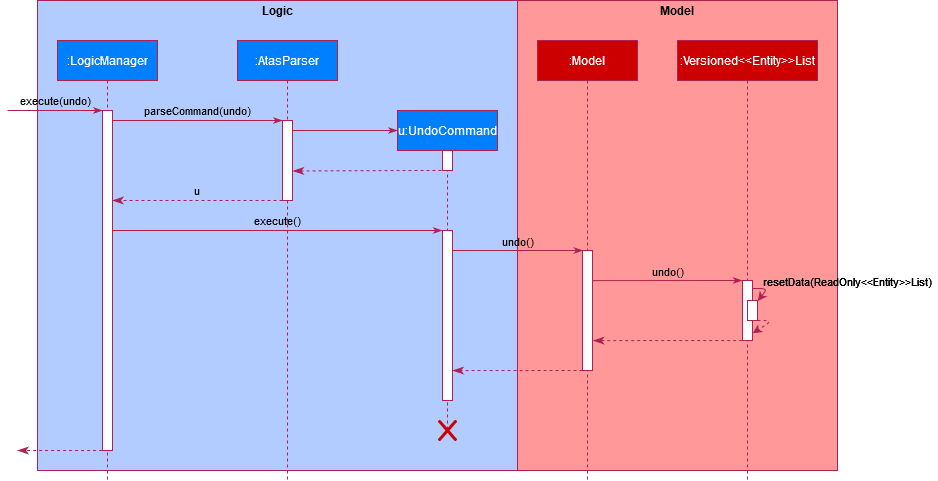

The diagram above was exported from draw.io. Its source (the exported page's mxGraphModel, read from the mxfile embedded in the PNG):
<mxGraphModel dx="1550" dy="819" grid="1" gridSize="10" guides="1" tooltips="1" connect="1" arrows="1" fold="1" page="1" pageScale="1" pageWidth="850" pageHeight="1100" math="0" shadow="0">
  <root>
    <mxCell id="0" />
    <mxCell id="1" parent="0" />
    <mxCell id="Ma97sl_EZtQbR77XTgTt-11" value="" style="rounded=0;whiteSpace=wrap;html=1;strokeColor=#ac2150;fillColor=#b3ccff;" vertex="1" parent="1">
      <mxGeometry x="100" y="40" width="480" height="470" as="geometry" />
    </mxCell>
    <mxCell id="3nuBFxr9cyL0pnOWT2aG-1" value=":LogicManager" style="shape=umlLifeline;perimeter=lifelinePerimeter;container=1;collapsible=0;recursiveResize=0;rounded=0;shadow=0;strokeWidth=1;strokeColor=#ac2150;fontColor=#FFFFFF;fillColor=#007fff;" parent="1" vertex="1">
      <mxGeometry x="120" y="80" width="100" height="440" as="geometry" />
    </mxCell>
    <mxCell id="3nuBFxr9cyL0pnOWT2aG-2" value="" style="points=[];perimeter=orthogonalPerimeter;rounded=0;shadow=0;strokeWidth=1;strokeColor=#AC2150;" parent="3nuBFxr9cyL0pnOWT2aG-1" vertex="1">
      <mxGeometry x="45" y="70" width="10" height="340" as="geometry" />
    </mxCell>
    <mxCell id="3nuBFxr9cyL0pnOWT2aG-5" value=":AtasParser" style="shape=umlLifeline;perimeter=lifelinePerimeter;container=1;collapsible=0;recursiveResize=0;rounded=0;shadow=0;strokeWidth=1;strokeColor=#ac2150;fontColor=#FFFFFF;fillColor=#007fff;" parent="1" vertex="1">
      <mxGeometry x="300" y="80" width="100" height="440" as="geometry" />
    </mxCell>
    <mxCell id="3nuBFxr9cyL0pnOWT2aG-6" value="" style="points=[];perimeter=orthogonalPerimeter;rounded=0;shadow=0;strokeWidth=1;strokeColor=#AC2150;" parent="3nuBFxr9cyL0pnOWT2aG-5" vertex="1">
      <mxGeometry x="45" y="80" width="10" height="80" as="geometry" />
    </mxCell>
    <mxCell id="3nuBFxr9cyL0pnOWT2aG-7" value="u" style="verticalAlign=bottom;endArrow=classicThin;dashed=1;endSize=8;exitX=0;exitY=0.95;shadow=0;strokeWidth=1;endFill=1;labelBackgroundColor=none;strokeColor=#ac2150;" parent="1" edge="1">
      <mxGeometry relative="1" as="geometry">
        <mxPoint x="175" y="240" as="targetPoint" />
        <mxPoint x="345" y="239.99999999999994" as="sourcePoint" />
        <Array as="points">
          <mxPoint x="300" y="240" />
        </Array>
        <mxPoint as="offset" />
      </mxGeometry>
    </mxCell>
    <mxCell id="3nuBFxr9cyL0pnOWT2aG-8" value="parseCommand(undo)" style="verticalAlign=bottom;endArrow=classicThin;entryX=0;entryY=0;shadow=0;strokeWidth=1;endFill=1;labelBackgroundColor=none;strokeColor=#AC2150;" parent="1" source="3nuBFxr9cyL0pnOWT2aG-2" target="3nuBFxr9cyL0pnOWT2aG-6" edge="1">
      <mxGeometry relative="1" as="geometry">
        <mxPoint x="275" y="160" as="sourcePoint" />
      </mxGeometry>
    </mxCell>
    <mxCell id="Ma97sl_EZtQbR77XTgTt-1" value="execute(undo)" style="verticalAlign=bottom;endArrow=classicThin;entryX=0;entryY=0;shadow=0;strokeWidth=1;endFill=1;labelBackgroundColor=none;strokeColor=#ac2150;" edge="1" parent="1">
      <mxGeometry relative="1" as="geometry">
        <mxPoint x="70" y="150" as="sourcePoint" />
        <mxPoint x="165" y="150.0000000000001" as="targetPoint" />
      </mxGeometry>
    </mxCell>
    <mxCell id="Ma97sl_EZtQbR77XTgTt-3" value="" style="verticalAlign=bottom;endArrow=classicThin;shadow=0;strokeWidth=1;endFill=1;strokeColor=#ac2150;" edge="1" parent="1">
      <mxGeometry relative="1" as="geometry">
        <mxPoint x="355" y="170" as="sourcePoint" />
        <mxPoint x="460" y="170" as="targetPoint" />
      </mxGeometry>
    </mxCell>
    <mxCell id="Ma97sl_EZtQbR77XTgTt-4" value="u:UndoCommand" style="shape=umlLifeline;perimeter=lifelinePerimeter;container=1;collapsible=0;recursiveResize=0;rounded=0;shadow=0;strokeWidth=1;strokeColor=#ac2150;fontColor=#FFFFFF;fillColor=#007fff;" vertex="1" parent="1">
      <mxGeometry x="460" y="150" width="100" height="320" as="geometry" />
    </mxCell>
    <mxCell id="Ma97sl_EZtQbR77XTgTt-5" value="" style="points=[];perimeter=orthogonalPerimeter;rounded=0;shadow=0;strokeWidth=1;strokeColor=#AC2150;" vertex="1" parent="Ma97sl_EZtQbR77XTgTt-4">
      <mxGeometry x="45" y="40" width="10" height="20" as="geometry" />
    </mxCell>
    <mxCell id="Ma97sl_EZtQbR77XTgTt-10" value="" style="points=[];perimeter=orthogonalPerimeter;rounded=0;shadow=0;strokeWidth=1;strokeColor=#AC2150;" vertex="1" parent="Ma97sl_EZtQbR77XTgTt-4">
      <mxGeometry x="45" y="120" width="10" height="170" as="geometry" />
    </mxCell>
    <mxCell id="Ma97sl_EZtQbR77XTgTt-7" value="" style="verticalAlign=bottom;endArrow=classicThin;dashed=1;endSize=8;exitX=0;exitY=0.95;shadow=0;strokeWidth=1;endFill=1;entryX=1.042;entryY=0.631;entryDx=0;entryDy=0;entryPerimeter=0;strokeColor=#ac2150;" edge="1" parent="1" target="3nuBFxr9cyL0pnOWT2aG-6">
      <mxGeometry relative="1" as="geometry">
        <mxPoint x="360" y="210" as="targetPoint" />
        <mxPoint x="510" y="210" as="sourcePoint" />
        <Array as="points">
          <mxPoint x="465" y="210" />
        </Array>
        <mxPoint as="offset" />
      </mxGeometry>
    </mxCell>
    <mxCell id="Ma97sl_EZtQbR77XTgTt-9" value="execute()" style="verticalAlign=bottom;endArrow=classicThin;shadow=0;strokeWidth=1;endFill=1;entryX=-0.026;entryY=0;entryDx=0;entryDy=0;entryPerimeter=0;labelBackgroundColor=none;strokeColor=#ac2150;" edge="1" parent="1" target="Ma97sl_EZtQbR77XTgTt-10">
      <mxGeometry relative="1" as="geometry">
        <mxPoint x="175" y="270" as="sourcePoint" />
        <mxPoint x="500" y="270" as="targetPoint" />
      </mxGeometry>
    </mxCell>
    <mxCell id="Ma97sl_EZtQbR77XTgTt-12" value="" style="rounded=0;whiteSpace=wrap;html=1;strokeColor=#ac2150;fillColor=#ff9999;" vertex="1" parent="1">
      <mxGeometry x="580" y="40" width="320" height="470" as="geometry" />
    </mxCell>
    <mxCell id="Ma97sl_EZtQbR77XTgTt-14" value="" style="verticalAlign=bottom;endArrow=classicThin;shadow=0;strokeWidth=1;endFill=1;entryX=0.035;entryY=0;entryDx=0;entryDy=0;entryPerimeter=0;strokeColor=#ac2150;" edge="1" parent="1" target="Ma97sl_EZtQbR77XTgTt-16">
      <mxGeometry relative="1" as="geometry">
        <mxPoint x="515" y="290" as="sourcePoint" />
        <mxPoint x="620" y="290" as="targetPoint" />
      </mxGeometry>
    </mxCell>
    <mxCell id="Ma97sl_EZtQbR77XTgTt-23" value="undo()" style="edgeLabel;html=1;align=center;verticalAlign=middle;resizable=0;points=[];labelBackgroundColor=none;" vertex="1" connectable="0" parent="Ma97sl_EZtQbR77XTgTt-14">
      <mxGeometry x="0.1814" relative="1" as="geometry">
        <mxPoint x="-12.14" y="-10" as="offset" />
      </mxGeometry>
    </mxCell>
    <mxCell id="Ma97sl_EZtQbR77XTgTt-15" value=":Model" style="shape=umlLifeline;perimeter=lifelinePerimeter;container=1;collapsible=0;recursiveResize=0;rounded=0;shadow=0;strokeWidth=1;strokeColor=#ac2150;fillColor=#CC0000;fontColor=#FFFFFF;" vertex="1" parent="1">
      <mxGeometry x="600" y="80" width="100" height="440" as="geometry" />
    </mxCell>
    <mxCell id="Ma97sl_EZtQbR77XTgTt-16" value="" style="points=[];perimeter=orthogonalPerimeter;rounded=0;shadow=0;strokeWidth=1;strokeColor=#AC2150;" vertex="1" parent="Ma97sl_EZtQbR77XTgTt-15">
      <mxGeometry x="45" y="210" width="10" height="120" as="geometry" />
    </mxCell>
    <mxCell id="Ma97sl_EZtQbR77XTgTt-18" value="" style="verticalAlign=bottom;endArrow=classicThin;dashed=1;endSize=8;exitX=0.004;exitY=1;shadow=0;strokeWidth=1;endFill=1;entryX=1.019;entryY=0.824;entryDx=0;entryDy=0;entryPerimeter=0;exitDx=0;exitDy=0;exitPerimeter=0;strokeColor=#ac2150;" edge="1" parent="1" source="Ma97sl_EZtQbR77XTgTt-16" target="Ma97sl_EZtQbR77XTgTt-10">
      <mxGeometry relative="1" as="geometry">
        <mxPoint x="520" y="410" as="targetPoint" />
        <mxPoint x="634.58" y="410" as="sourcePoint" />
        <Array as="points">
          <mxPoint x="589.58" y="410" />
        </Array>
        <mxPoint as="offset" />
      </mxGeometry>
    </mxCell>
    <mxCell id="Ma97sl_EZtQbR77XTgTt-19" value=":Versioned&lt;&lt;Entity&gt;&gt;List" style="shape=umlLifeline;perimeter=lifelinePerimeter;container=1;collapsible=0;recursiveResize=0;rounded=0;shadow=0;strokeWidth=1;strokeColor=#ac2150;fillColor=#CC0000;fontColor=#FFFFFF;" vertex="1" parent="1">
      <mxGeometry x="740" y="80" width="140" height="440" as="geometry" />
    </mxCell>
    <mxCell id="Ma97sl_EZtQbR77XTgTt-20" value="" style="points=[];perimeter=orthogonalPerimeter;rounded=0;shadow=0;strokeWidth=1;strokeColor=#AC2150;" vertex="1" parent="Ma97sl_EZtQbR77XTgTt-19">
      <mxGeometry x="65" y="240" width="10" height="60" as="geometry" />
    </mxCell>
    <mxCell id="Ma97sl_EZtQbR77XTgTt-21" value="" style="verticalAlign=bottom;endArrow=classicThin;shadow=0;strokeWidth=1;endFill=1;entryX=-0.029;entryY=0;entryDx=0;entryDy=0;entryPerimeter=0;exitX=0.997;exitY=0.251;exitDx=0;exitDy=0;exitPerimeter=0;strokeColor=#ac2150;" edge="1" parent="1" source="Ma97sl_EZtQbR77XTgTt-16" target="Ma97sl_EZtQbR77XTgTt-20">
      <mxGeometry relative="1" as="geometry">
        <mxPoint x="670" y="320" as="sourcePoint" />
        <mxPoint x="800.3499999999999" y="320" as="targetPoint" />
      </mxGeometry>
    </mxCell>
    <mxCell id="Ma97sl_EZtQbR77XTgTt-24" value="undo()" style="edgeLabel;html=1;align=center;verticalAlign=middle;resizable=0;points=[];labelBackgroundColor=none;" vertex="1" connectable="0" parent="Ma97sl_EZtQbR77XTgTt-21">
      <mxGeometry x="0.2731" y="1" relative="1" as="geometry">
        <mxPoint x="-20.4" y="-9.04" as="offset" />
      </mxGeometry>
    </mxCell>
    <mxCell id="Ma97sl_EZtQbR77XTgTt-22" value="" style="verticalAlign=bottom;endArrow=classicThin;dashed=1;endSize=8;exitX=-0.029;exitY=1.001;shadow=0;strokeWidth=1;endFill=1;entryX=1.061;entryY=0.751;entryDx=0;entryDy=0;entryPerimeter=0;exitDx=0;exitDy=0;exitPerimeter=0;strokeColor=#ac2150;" edge="1" parent="1" source="Ma97sl_EZtQbR77XTgTt-20" target="Ma97sl_EZtQbR77XTgTt-16">
      <mxGeometry relative="1" as="geometry">
        <mxPoint x="670" y="380.0799999999999" as="targetPoint" />
        <mxPoint x="799.8499999999999" y="380" as="sourcePoint" />
        <Array as="points">
          <mxPoint x="744.3900000000001" y="380" />
        </Array>
        <mxPoint as="offset" />
      </mxGeometry>
    </mxCell>
    <mxCell id="Ma97sl_EZtQbR77XTgTt-25" value="" style="shape=umlDestroy;whiteSpace=wrap;html=1;strokeWidth=3;fillColor=#cc0000;strokeColor=#CC0000;" vertex="1" parent="1">
      <mxGeometry x="501.25" y="460" width="17.5" height="20" as="geometry" />
    </mxCell>
    <mxCell id="Ma97sl_EZtQbR77XTgTt-26" value="" style="verticalAlign=bottom;endArrow=classicThin;dashed=1;endSize=8;exitX=0;exitY=0.95;shadow=0;strokeWidth=1;endFill=1;strokeColor=#AC2150;" edge="1" parent="1">
      <mxGeometry relative="1" as="geometry">
        <mxPoint x="80" y="490" as="targetPoint" />
        <mxPoint x="164.57999999999998" y="490" as="sourcePoint" />
        <Array as="points">
          <mxPoint x="119.57999999999998" y="490" />
        </Array>
        <mxPoint as="offset" />
      </mxGeometry>
    </mxCell>
    <mxCell id="Ma97sl_EZtQbR77XTgTt-27" value="" style="points=[];perimeter=orthogonalPerimeter;rounded=0;shadow=0;strokeWidth=1;strokeColor=#AC2150;" vertex="1" parent="1">
      <mxGeometry x="810" y="340" width="10" height="20" as="geometry" />
    </mxCell>
    <mxCell id="Ma97sl_EZtQbR77XTgTt-29" value="" style="endArrow=classic;html=1;labelBackgroundColor=none;entryX=1.032;entryY=0.023;entryDx=0;entryDy=0;entryPerimeter=0;strokeColor=#AC2150;" edge="1" parent="1" target="Ma97sl_EZtQbR77XTgTt-27">
      <mxGeometry width="50" height="50" relative="1" as="geometry">
        <mxPoint x="815" y="328" as="sourcePoint" />
        <mxPoint x="865" y="278" as="targetPoint" />
        <Array as="points">
          <mxPoint x="830" y="328" />
        </Array>
      </mxGeometry>
    </mxCell>
    <mxCell id="Ma97sl_EZtQbR77XTgTt-30" value="" style="endArrow=classic;html=1;labelBackgroundColor=none;entryX=1.036;entryY=0.878;entryDx=0;entryDy=0;entryPerimeter=0;dashed=1;strokeColor=#AC2150;" edge="1" parent="1" target="Ma97sl_EZtQbR77XTgTt-20">
      <mxGeometry width="50" height="50" relative="1" as="geometry">
        <mxPoint x="820" y="360" as="sourcePoint" />
        <mxPoint x="825.3199999999999" y="372.46" as="targetPoint" />
        <Array as="points">
          <mxPoint x="835" y="360" />
        </Array>
      </mxGeometry>
    </mxCell>
    <mxCell id="Ma97sl_EZtQbR77XTgTt-31" value="resetData(ReadOnly&amp;lt;&amp;lt;Entity&amp;gt;&amp;gt;List)" style="edgeLabel;html=1;align=center;verticalAlign=middle;resizable=0;points=[];labelBackgroundColor=none;" vertex="1" connectable="0" parent="1">
      <mxGeometry x="909.998005202823" y="320.003588829253" as="geometry" />
    </mxCell>
    <mxCell id="Ma97sl_EZtQbR77XTgTt-32" value="resetData(ReadOnly&amp;lt;&amp;lt;Entity&amp;gt;&amp;gt;List)" style="edgeLabel;html=1;align=center;verticalAlign=middle;resizable=0;points=[];labelBackgroundColor=none;" vertex="1" connectable="0" parent="1">
      <mxGeometry x="909.998005202823" y="320.003588829253" as="geometry" />
    </mxCell>
    <mxCell id="Ma97sl_EZtQbR77XTgTt-33" value="&lt;b&gt;Logic&lt;/b&gt;" style="text;html=1;strokeColor=none;fillColor=none;align=center;verticalAlign=middle;whiteSpace=wrap;rounded=0;labelBackgroundColor=none;" vertex="1" parent="1">
      <mxGeometry x="320" y="40" width="40" height="20" as="geometry" />
    </mxCell>
    <mxCell id="Ma97sl_EZtQbR77XTgTt-34" value="&lt;b&gt;Model&lt;/b&gt;" style="text;html=1;strokeColor=none;fillColor=none;align=center;verticalAlign=middle;whiteSpace=wrap;rounded=0;labelBackgroundColor=none;" vertex="1" parent="1">
      <mxGeometry x="720" y="40" width="40" height="20" as="geometry" />
    </mxCell>
  </root>
</mxGraphModel>